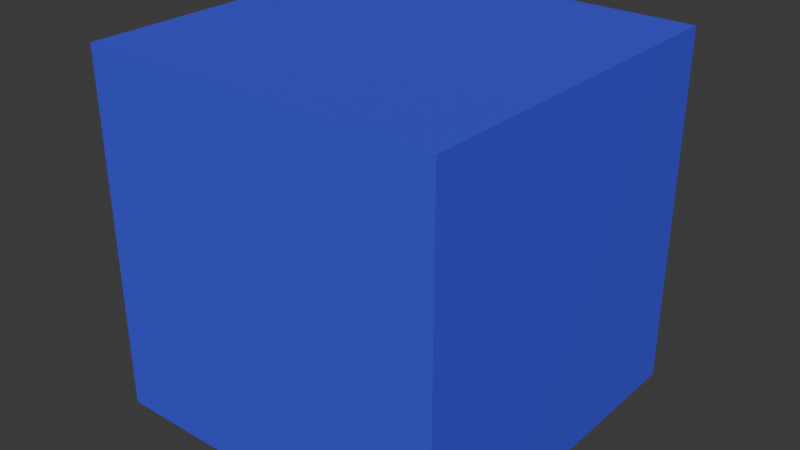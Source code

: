 # Source: Station.blend  (saved by Blender 4.2.66; exported with 4.5.12 LTS)
import bpy
from mathutils import Matrix  # noqa: F401  (used for matrix-valued properties, if any)

bpy.ops.wm.read_factory_settings(use_empty=True)
scene = bpy.context.scene
scene.name = 'Scene'

# ---- collections
col_collection = bpy.data.collections.new('Collection'); scene.collection.children.link(col_collection)

# ---- materials (node trees are filled in below, after node groups)
mat_material = bpy.data.materials.new('Material')

# ---- material node trees
mat_material.use_nodes = True; mat_material.node_tree.nodes.clear()
_N = mat_material.node_tree.nodes; _L = mat_material.node_tree.links
n0 = _N.new('ShaderNodeBsdfPrincipled'); n0.name = 'Principled BSDF'; n0.location = (10, 300)
n0.inputs[0].default_value = (0.05795, 0.06975, 0.8006, 1.0)
n1 = _N.new('ShaderNodeOutputMaterial'); n1.name = 'Material Output'; n1.location = (300, 300)
_L.new(n0.outputs[0], n1.inputs[0])
n1.is_active_output = True

# ---- world
world_world = bpy.data.worlds.new('World'); scene.world = world_world
world_world.use_nodes = True; world_world.node_tree.nodes.clear()
_N = world_world.node_tree.nodes; _L = world_world.node_tree.links
n0 = _N.new('ShaderNodeOutputWorld'); n0.name = 'World Output'; n0.location = (300, 300)
n1 = _N.new('ShaderNodeBackground'); n1.name = 'Background'; n1.location = (10, 300)
n1.inputs[0].default_value = (0.05088, 0.05088, 0.05088, 1.0)
_L.new(n1.outputs[0], n0.inputs[0])
n0.is_active_output = True
world_world.color = (0.05088, 0.05088, 0.05088)
world_world.sun_shadow_jitter_overblur = 0.0

# ---- meshes
me_cube = bpy.data.meshes.new('Cube')
me_cube.from_pydata([(-5.182, -5.182, -5.182), (-5.182, -5.182, 5.182), (-4.158, 5.182, -4.158), (-4.158, 5.182, 4.158), (5.182, -5.182, -5.182), (5.182, -5.182, 5.182), (4.158, 5.182, -4.158), (4.158, 5.182, 4.158), (-5.182, 5.182, 5.182), (-5.182, 5.182, -5.182), (5.182, 5.182, -5.182), (5.182, 5.182, 5.182), (-4.158, 0.425, 4.158), (-4.158, 0.425, -4.158), (4.158, 0.425, -4.158), (4.158, 0.425, 4.158)], [], [(0, 1, 8, 9), (7, 6, 14, 15), (10, 11, 5, 4), (4, 5, 1, 0), (9, 10, 4, 0), (11, 8, 1, 5), (3, 2, 9, 8), (2, 6, 10, 9), (7, 3, 8, 11), (6, 7, 11, 10), (13, 12, 15, 14), (6, 2, 13, 14), (3, 7, 15, 12), (2, 3, 12, 13)])
_uv = me_cube.uv_layers.new(name='UVMap')
_uv.uv.foreach_set('vector', [0.375, 0.0, 0.625, 0.0, 0.625, 0.25, 0.375, 0.25, 0.6003, 0.4753, 0.3997, 0.4753, 0.3997, 0.4753, 0.6003, 0.4753, 0.375, 0.5, 0.625, 0.5, 0.625, 0.75, 0.375, 0.75, 0.375, 0.75, 0.625, 0.75, 0.625, 1.0, 0.375, 1.0, 0.125, 0.5, 0.375, 0.5, 0.375, 0.75, 0.125, 0.75, 0.625, 0.5, 0.875, 0.5, 0.875, 0.75, 0.625, 0.75, 0.6003, 0.2747, 0.3997, 0.2747, 0.375, 0.25, 0.625, 0.25, 0.3997, 0.2747, 0.3997, 0.4753, 0.375, 0.5, 0.375, 0.25, 0.6003, 0.4753, 0.6003, 0.2747, 0.625, 0.25, 0.625, 0.5, 0.3997, 0.4753, 0.6003, 0.4753, 0.625, 0.5, 0.375, 0.5, 0.3997, 0.2747, 0.6003, 0.2747, 0.6003, 0.4753, 0.3997, 0.4753, 0.3997, 0.4753, 0.3997, 0.2747, 0.3997, 0.2747, 0.3997, 0.4753, 0.6003, 0.2747, 0.6003, 0.4753, 0.6003, 0.4753, 0.6003, 0.2747, 0.3997, 0.2747, 0.6003, 0.2747, 0.6003, 0.2747, 0.3997, 0.2747])
me_cube.materials.append(mat_material)
me_cube.update()

# ---- objects
ob_body = bpy.data.objects.new('Body', me_cube)

# ---- transforms, parenting, visibility, modifiers, constraints
ob_body.location = (0.0, 0.0, 0.0)

# ---- collection membership
col_collection.objects.link(ob_body)

# ---- scene / render settings (as saved in the file)
scene.frame_start = 1; scene.frame_end = 250; scene.frame_set(1)
scene.render.engine = 'BLENDER_EEVEE_NEXT'
bpy.context.view_layer.update()

# ---- added for rendering (the .blend has no active camera and no usable light): camera, sun
cam_auto = bpy.data.cameras.new('AutoCamera')
cam_auto.lens = 50.0
cam_auto.sensor_width = 36.0
cam_auto.clip_end = 1000.0
ob_auto_camera = bpy.data.objects.new('AutoCamera', cam_auto)
scene.collection.objects.link(ob_auto_camera)
ob_auto_camera.location = (16.6073, -19.9288, 13.2859)
ob_auto_camera.rotation_euler = (1.09748, -7.21219e-08, 0.694738)
scene.camera = ob_auto_camera
light_auto_sun = bpy.data.lights.new('AutoSun', 'SUN')
light_auto_sun.energy = 3.0
light_auto_sun.angle = 0.0523599
ob_auto_sun = bpy.data.objects.new('AutoSun', light_auto_sun)
scene.collection.objects.link(ob_auto_sun)
ob_auto_sun.rotation_euler = (0.872665, 0.174533, 0.523599)
bpy.context.view_layer.update()

